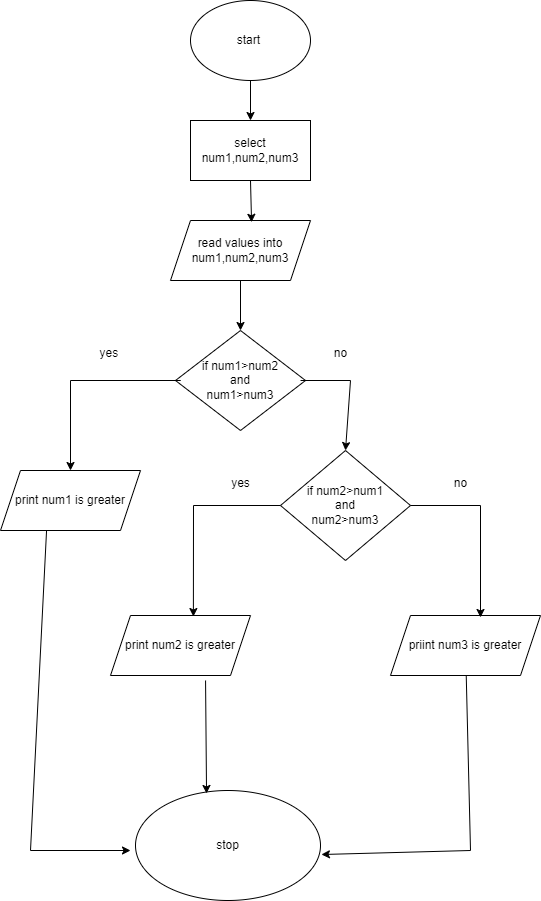

The diagram above was exported from draw.io. Its source (the exported page's mxGraphModel, read from the mxfile embedded in the PNG):
<mxGraphModel dx="880" dy="1613" grid="1" gridSize="10" guides="1" tooltips="1" connect="1" arrows="1" fold="1" page="1" pageScale="1" pageWidth="827" pageHeight="1169" math="0" shadow="0">
  <root>
    <mxCell id="0" />
    <mxCell id="1" parent="0" />
    <mxCell id="vkAXQ_RCkB1NJyQGDnI6-2" value="start&amp;nbsp;" style="ellipse;whiteSpace=wrap;html=1;" vertex="1" parent="1">
      <mxGeometry x="330" y="-60" width="120" height="80" as="geometry" />
    </mxCell>
    <mxCell id="vkAXQ_RCkB1NJyQGDnI6-3" value="select num1,num2,num3" style="rounded=0;whiteSpace=wrap;html=1;" vertex="1" parent="1">
      <mxGeometry x="330" y="60" width="120" height="60" as="geometry" />
    </mxCell>
    <mxCell id="vkAXQ_RCkB1NJyQGDnI6-4" value="read values into num1,num2,num3" style="shape=parallelogram;perimeter=parallelogramPerimeter;whiteSpace=wrap;html=1;fixedSize=1;" vertex="1" parent="1">
      <mxGeometry x="310" y="160" width="140" height="60" as="geometry" />
    </mxCell>
    <mxCell id="vkAXQ_RCkB1NJyQGDnI6-7" value="" style="endArrow=classic;html=1;rounded=0;exitX=0.5;exitY=1;exitDx=0;exitDy=0;entryX=0.579;entryY=0.03;entryDx=0;entryDy=0;entryPerimeter=0;" edge="1" parent="1" source="vkAXQ_RCkB1NJyQGDnI6-3" target="vkAXQ_RCkB1NJyQGDnI6-4">
      <mxGeometry width="50" height="50" relative="1" as="geometry">
        <mxPoint x="370" y="180" as="sourcePoint" />
        <mxPoint x="420" y="130" as="targetPoint" />
      </mxGeometry>
    </mxCell>
    <mxCell id="vkAXQ_RCkB1NJyQGDnI6-8" value="" style="endArrow=classic;html=1;rounded=0;exitX=0.5;exitY=1;exitDx=0;exitDy=0;" edge="1" parent="1" source="vkAXQ_RCkB1NJyQGDnI6-4">
      <mxGeometry width="50" height="50" relative="1" as="geometry">
        <mxPoint x="370" y="280" as="sourcePoint" />
        <mxPoint x="380" y="270" as="targetPoint" />
      </mxGeometry>
    </mxCell>
    <mxCell id="vkAXQ_RCkB1NJyQGDnI6-11" value="" style="endArrow=classic;html=1;rounded=0;exitX=0.5;exitY=1;exitDx=0;exitDy=0;entryX=0.5;entryY=0;entryDx=0;entryDy=0;" edge="1" parent="1" source="vkAXQ_RCkB1NJyQGDnI6-2" target="vkAXQ_RCkB1NJyQGDnI6-3">
      <mxGeometry width="50" height="50" relative="1" as="geometry">
        <mxPoint x="390" y="70" as="sourcePoint" />
        <mxPoint x="440" y="20" as="targetPoint" />
      </mxGeometry>
    </mxCell>
    <mxCell id="vkAXQ_RCkB1NJyQGDnI6-16" value="" style="endArrow=classic;html=1;rounded=0;exitX=0.5;exitY=1;exitDx=0;exitDy=0;entryX=0.5;entryY=0;entryDx=0;entryDy=0;" edge="1" parent="1" target="vkAXQ_RCkB1NJyQGDnI6-12">
      <mxGeometry width="50" height="50" relative="1" as="geometry">
        <mxPoint x="380" y="330" as="sourcePoint" />
        <mxPoint x="380" y="390" as="targetPoint" />
      </mxGeometry>
    </mxCell>
    <mxCell id="vkAXQ_RCkB1NJyQGDnI6-12" value="if num1&amp;gt;num2&lt;br&gt;and&lt;br&gt;num1&amp;gt;num3" style="rhombus;whiteSpace=wrap;html=1;" vertex="1" parent="1">
      <mxGeometry x="315" y="270" width="130" height="100" as="geometry" />
    </mxCell>
    <mxCell id="vkAXQ_RCkB1NJyQGDnI6-17" value="print num1 is greater" style="shape=parallelogram;perimeter=parallelogramPerimeter;whiteSpace=wrap;html=1;fixedSize=1;" vertex="1" parent="1">
      <mxGeometry x="140" y="410" width="140" height="60" as="geometry" />
    </mxCell>
    <mxCell id="vkAXQ_RCkB1NJyQGDnI6-18" value="" style="endArrow=classic;html=1;rounded=0;" edge="1" parent="1" target="vkAXQ_RCkB1NJyQGDnI6-17">
      <mxGeometry width="50" height="50" relative="1" as="geometry">
        <mxPoint x="310" y="320" as="sourcePoint" />
        <mxPoint x="270" y="320" as="targetPoint" />
        <Array as="points">
          <mxPoint x="320" y="320" />
          <mxPoint x="210" y="320" />
        </Array>
      </mxGeometry>
    </mxCell>
    <mxCell id="vkAXQ_RCkB1NJyQGDnI6-19" value="yes&amp;nbsp;" style="text;html=1;align=center;verticalAlign=middle;resizable=0;points=[];autosize=1;strokeColor=none;fillColor=none;" vertex="1" parent="1">
      <mxGeometry x="225" y="278" width="50" height="30" as="geometry" />
    </mxCell>
    <mxCell id="vkAXQ_RCkB1NJyQGDnI6-20" value="if num2&amp;gt;num1&lt;br&gt;and&lt;br&gt;num2&amp;gt;num3" style="rhombus;whiteSpace=wrap;html=1;" vertex="1" parent="1">
      <mxGeometry x="420" y="390" width="130" height="110" as="geometry" />
    </mxCell>
    <mxCell id="vkAXQ_RCkB1NJyQGDnI6-21" value="" style="endArrow=classic;html=1;rounded=0;entryX=0.5;entryY=0;entryDx=0;entryDy=0;exitX=0.962;exitY=0.5;exitDx=0;exitDy=0;exitPerimeter=0;" edge="1" parent="1" source="vkAXQ_RCkB1NJyQGDnI6-12" target="vkAXQ_RCkB1NJyQGDnI6-20">
      <mxGeometry width="50" height="50" relative="1" as="geometry">
        <mxPoint x="450" y="320" as="sourcePoint" />
        <mxPoint x="560" y="310" as="targetPoint" />
        <Array as="points">
          <mxPoint x="490" y="320" />
        </Array>
      </mxGeometry>
    </mxCell>
    <mxCell id="vkAXQ_RCkB1NJyQGDnI6-22" value="no" style="text;html=1;align=center;verticalAlign=middle;resizable=0;points=[];autosize=1;strokeColor=none;fillColor=none;" vertex="1" parent="1">
      <mxGeometry x="460" y="278" width="40" height="30" as="geometry" />
    </mxCell>
    <mxCell id="vkAXQ_RCkB1NJyQGDnI6-23" value="print num2 is greater" style="shape=parallelogram;perimeter=parallelogramPerimeter;whiteSpace=wrap;html=1;fixedSize=1;" vertex="1" parent="1">
      <mxGeometry x="250" y="555" width="140" height="60" as="geometry" />
    </mxCell>
    <mxCell id="vkAXQ_RCkB1NJyQGDnI6-24" value="" style="endArrow=classic;html=1;rounded=0;entryX=0.592;entryY=0.017;entryDx=0;entryDy=0;entryPerimeter=0;exitX=0;exitY=0.5;exitDx=0;exitDy=0;" edge="1" parent="1" source="vkAXQ_RCkB1NJyQGDnI6-20" target="vkAXQ_RCkB1NJyQGDnI6-23">
      <mxGeometry width="50" height="50" relative="1" as="geometry">
        <mxPoint x="364" y="520" as="sourcePoint" />
        <mxPoint x="414" y="470" as="targetPoint" />
        <Array as="points">
          <mxPoint x="333" y="445" />
        </Array>
      </mxGeometry>
    </mxCell>
    <mxCell id="vkAXQ_RCkB1NJyQGDnI6-27" value="priint num3 is greater" style="shape=parallelogram;perimeter=parallelogramPerimeter;whiteSpace=wrap;html=1;fixedSize=1;" vertex="1" parent="1">
      <mxGeometry x="530" y="555" width="150" height="60" as="geometry" />
    </mxCell>
    <mxCell id="vkAXQ_RCkB1NJyQGDnI6-28" value="" style="endArrow=classic;html=1;rounded=0;exitX=1;exitY=0.5;exitDx=0;exitDy=0;entryX=0.6;entryY=0.033;entryDx=0;entryDy=0;entryPerimeter=0;" edge="1" parent="1" source="vkAXQ_RCkB1NJyQGDnI6-20" target="vkAXQ_RCkB1NJyQGDnI6-27">
      <mxGeometry width="50" height="50" relative="1" as="geometry">
        <mxPoint x="610" y="510" as="sourcePoint" />
        <mxPoint x="660" y="460" as="targetPoint" />
        <Array as="points">
          <mxPoint x="620" y="445" />
        </Array>
      </mxGeometry>
    </mxCell>
    <mxCell id="vkAXQ_RCkB1NJyQGDnI6-29" value="yes" style="text;html=1;align=center;verticalAlign=middle;resizable=0;points=[];autosize=1;strokeColor=none;fillColor=none;" vertex="1" parent="1">
      <mxGeometry x="360" y="408" width="40" height="30" as="geometry" />
    </mxCell>
    <mxCell id="vkAXQ_RCkB1NJyQGDnI6-30" value="no" style="text;html=1;align=center;verticalAlign=middle;resizable=0;points=[];autosize=1;strokeColor=none;fillColor=none;" vertex="1" parent="1">
      <mxGeometry x="580" y="408" width="40" height="30" as="geometry" />
    </mxCell>
    <mxCell id="vkAXQ_RCkB1NJyQGDnI6-31" value="stop" style="ellipse;whiteSpace=wrap;html=1;" vertex="1" parent="1">
      <mxGeometry x="275" y="730" width="185" height="110" as="geometry" />
    </mxCell>
    <mxCell id="vkAXQ_RCkB1NJyQGDnI6-33" value="" style="endArrow=classic;html=1;rounded=0;exitX=0.329;exitY=1;exitDx=0;exitDy=0;exitPerimeter=0;" edge="1" parent="1" source="vkAXQ_RCkB1NJyQGDnI6-17">
      <mxGeometry width="50" height="50" relative="1" as="geometry">
        <mxPoint x="50" y="580" as="sourcePoint" />
        <mxPoint x="270" y="790" as="targetPoint" />
        <Array as="points">
          <mxPoint x="170" y="790" />
        </Array>
      </mxGeometry>
    </mxCell>
    <mxCell id="vkAXQ_RCkB1NJyQGDnI6-34" value="" style="endArrow=classic;html=1;rounded=0;exitX=0.679;exitY=1.083;exitDx=0;exitDy=0;exitPerimeter=0;entryX=0.384;entryY=0.027;entryDx=0;entryDy=0;entryPerimeter=0;" edge="1" parent="1" source="vkAXQ_RCkB1NJyQGDnI6-23" target="vkAXQ_RCkB1NJyQGDnI6-31">
      <mxGeometry width="50" height="50" relative="1" as="geometry">
        <mxPoint x="370" y="710" as="sourcePoint" />
        <mxPoint x="420" y="660" as="targetPoint" />
      </mxGeometry>
    </mxCell>
    <mxCell id="vkAXQ_RCkB1NJyQGDnI6-35" value="" style="endArrow=classic;html=1;rounded=0;entryX=1.005;entryY=0.582;entryDx=0;entryDy=0;entryPerimeter=0;" edge="1" parent="1" source="vkAXQ_RCkB1NJyQGDnI6-27" target="vkAXQ_RCkB1NJyQGDnI6-31">
      <mxGeometry width="50" height="50" relative="1" as="geometry">
        <mxPoint x="580" y="750" as="sourcePoint" />
        <mxPoint x="630" y="700" as="targetPoint" />
        <Array as="points">
          <mxPoint x="610" y="790" />
        </Array>
      </mxGeometry>
    </mxCell>
  </root>
</mxGraphModel>